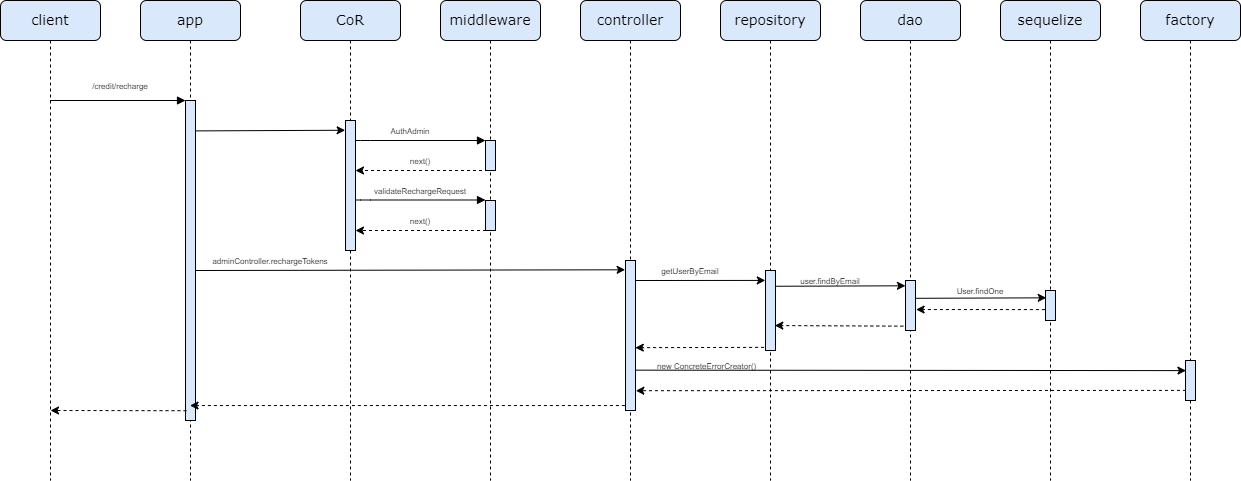

The diagram above was exported from draw.io. Its source (the exported page's mxGraphModel, read from the mxfile embedded in the PNG):
<mxGraphModel dx="1050" dy="557" grid="1" gridSize="10" guides="1" tooltips="1" connect="1" arrows="1" fold="1" page="1" pageScale="1" pageWidth="1100" pageHeight="850" background="none" math="0" shadow="0">
  <root>
    <mxCell id="0" />
    <mxCell id="1" parent="0" />
    <mxCell id="7baba1c4bc27f4b0-2" value="&lt;font style=&quot;font-size: 14px;&quot;&gt;app&lt;/font&gt;" style="shape=umlLifeline;perimeter=lifelinePerimeter;whiteSpace=wrap;html=1;container=1;collapsible=0;recursiveResize=0;outlineConnect=0;rounded=1;shadow=0;comic=0;labelBackgroundColor=none;strokeWidth=1;fontFamily=Verdana;fontSize=12;align=center;fillColor=#dae8fc;strokeColor=#000000;" parent="1" vertex="1">
      <mxGeometry x="240" y="80" width="100" height="480" as="geometry" />
    </mxCell>
    <mxCell id="0iK-NUtsnivw2XBA5Ww8-6" value="" style="html=1;points=[];perimeter=orthogonalPerimeter;rounded=0;shadow=0;comic=0;labelBackgroundColor=none;strokeWidth=1;fontFamily=Verdana;fontSize=12;align=center;fillColor=#dae8fc;strokeColor=#000000;" parent="7baba1c4bc27f4b0-2" vertex="1">
      <mxGeometry x="45" y="100" width="10" height="320" as="geometry" />
    </mxCell>
    <mxCell id="7baba1c4bc27f4b0-3" value="&lt;font style=&quot;font-size: 14px;&quot;&gt;CoR&lt;/font&gt;" style="shape=umlLifeline;perimeter=lifelinePerimeter;whiteSpace=wrap;html=1;container=1;collapsible=0;recursiveResize=0;outlineConnect=0;rounded=1;shadow=0;comic=0;labelBackgroundColor=none;strokeWidth=1;fontFamily=Verdana;fontSize=12;align=center;fillColor=#dae8fc;strokeColor=#000000;" parent="1" vertex="1">
      <mxGeometry x="400" y="80" width="100" height="480" as="geometry" />
    </mxCell>
    <mxCell id="7baba1c4bc27f4b0-13" value="" style="html=1;points=[];perimeter=orthogonalPerimeter;rounded=0;shadow=0;comic=0;labelBackgroundColor=none;strokeWidth=1;fontFamily=Verdana;fontSize=12;align=center;fillColor=#dae8fc;strokeColor=#000000;" parent="7baba1c4bc27f4b0-3" vertex="1">
      <mxGeometry x="45" y="120" width="10" height="130" as="geometry" />
    </mxCell>
    <mxCell id="s3P4rsDwl6qwPSs3HGDm-2" value="" style="endArrow=classic;html=1;rounded=0;exitX=0.1;exitY=0.985;exitDx=0;exitDy=0;exitPerimeter=0;dashed=1;" parent="7baba1c4bc27f4b0-3" target="7baba1c4bc27f4b0-13" edge="1">
      <mxGeometry width="50" height="50" relative="1" as="geometry">
        <mxPoint x="181.5" y="169.99999999999997" as="sourcePoint" />
        <mxPoint x="60" y="170" as="targetPoint" />
      </mxGeometry>
    </mxCell>
    <mxCell id="sqTJhAfY7W0Vra0t6SP7-2" value="" style="html=1;verticalAlign=bottom;endArrow=block;labelBackgroundColor=none;fontFamily=Verdana;fontSize=12;edgeStyle=elbowEdgeStyle;elbow=vertical;" parent="7baba1c4bc27f4b0-3" edge="1">
      <mxGeometry relative="1" as="geometry">
        <mxPoint x="55" y="199.5" as="sourcePoint" />
        <Array as="points">
          <mxPoint x="60" y="199.5" />
        </Array>
        <mxPoint x="185" y="199.5" as="targetPoint" />
      </mxGeometry>
    </mxCell>
    <mxCell id="sqTJhAfY7W0Vra0t6SP7-3" value="" style="endArrow=classic;html=1;rounded=0;exitX=0.1;exitY=0.985;exitDx=0;exitDy=0;exitPerimeter=0;dashed=1;" parent="7baba1c4bc27f4b0-3" edge="1">
      <mxGeometry width="50" height="50" relative="1" as="geometry">
        <mxPoint x="191.5" y="230" as="sourcePoint" />
        <mxPoint x="55" y="230" as="targetPoint" />
      </mxGeometry>
    </mxCell>
    <mxCell id="sqTJhAfY7W0Vra0t6SP7-4" value="" style="endArrow=classic;html=1;rounded=0;exitX=0.98;exitY=0.623;exitDx=0;exitDy=0;exitPerimeter=0;entryX=-0.036;entryY=0.062;entryDx=0;entryDy=0;entryPerimeter=0;" parent="7baba1c4bc27f4b0-3" target="s3P4rsDwl6qwPSs3HGDm-6" edge="1">
      <mxGeometry width="50" height="50" relative="1" as="geometry">
        <mxPoint x="-105.20000000000005" y="270" as="sourcePoint" />
        <mxPoint x="329.5" y="270" as="targetPoint" />
      </mxGeometry>
    </mxCell>
    <mxCell id="7baba1c4bc27f4b0-4" value="&lt;font style=&quot;font-size: 14px;&quot;&gt;middleware&lt;/font&gt;" style="shape=umlLifeline;perimeter=lifelinePerimeter;whiteSpace=wrap;html=1;container=1;collapsible=0;recursiveResize=0;outlineConnect=0;rounded=1;shadow=0;comic=0;labelBackgroundColor=none;strokeWidth=1;fontFamily=Verdana;fontSize=12;align=center;fillColor=#dae8fc;strokeColor=#000000;" parent="1" vertex="1">
      <mxGeometry x="540" y="80" width="100" height="480" as="geometry" />
    </mxCell>
    <mxCell id="7baba1c4bc27f4b0-19" value="" style="html=1;points=[];perimeter=orthogonalPerimeter;rounded=0;shadow=0;comic=0;labelBackgroundColor=none;strokeWidth=1;fontFamily=Verdana;fontSize=12;align=center;fillColor=#dae8fc;strokeColor=#000000;" parent="7baba1c4bc27f4b0-4" vertex="1">
      <mxGeometry x="45" y="140" width="10" height="30" as="geometry" />
    </mxCell>
    <mxCell id="sqTJhAfY7W0Vra0t6SP7-1" value="" style="html=1;points=[];perimeter=orthogonalPerimeter;rounded=0;shadow=0;comic=0;labelBackgroundColor=none;strokeWidth=1;fontFamily=Verdana;fontSize=12;align=center;fillColor=#dae8fc;strokeColor=#000000;" parent="7baba1c4bc27f4b0-4" vertex="1">
      <mxGeometry x="45" y="200" width="10" height="30" as="geometry" />
    </mxCell>
    <mxCell id="7baba1c4bc27f4b0-5" value="&lt;span style=&quot;font-size: 14px;&quot;&gt;controller&lt;/span&gt;" style="shape=umlLifeline;perimeter=lifelinePerimeter;whiteSpace=wrap;html=1;container=1;collapsible=0;recursiveResize=0;outlineConnect=0;rounded=1;shadow=0;comic=0;labelBackgroundColor=none;strokeWidth=1;fontFamily=Verdana;fontSize=12;align=center;fillColor=#dae8fc;strokeColor=#000000;" parent="1" vertex="1">
      <mxGeometry x="680" y="80" width="100" height="480" as="geometry" />
    </mxCell>
    <mxCell id="s3P4rsDwl6qwPSs3HGDm-6" value="" style="html=1;points=[];perimeter=orthogonalPerimeter;rounded=0;shadow=0;comic=0;labelBackgroundColor=none;strokeWidth=1;fontFamily=Verdana;fontSize=12;align=center;fillColor=#dae8fc;strokeColor=#000000;" parent="7baba1c4bc27f4b0-5" vertex="1">
      <mxGeometry x="45" y="260" width="10" height="150" as="geometry" />
    </mxCell>
    <mxCell id="sqTJhAfY7W0Vra0t6SP7-8" value="" style="endArrow=classic;html=1;rounded=0;exitX=1.22;exitY=0.556;exitDx=0;exitDy=0;exitPerimeter=0;entryX=-0.02;entryY=0.124;entryDx=0;entryDy=0;entryPerimeter=0;" parent="7baba1c4bc27f4b0-5" target="s3P4rsDwl6qwPSs3HGDm-11" edge="1">
      <mxGeometry width="50" height="50" relative="1" as="geometry">
        <mxPoint x="55" y="280.00000000000006" as="sourcePoint" />
        <mxPoint x="182.79999999999995" y="280" as="targetPoint" />
      </mxGeometry>
    </mxCell>
    <mxCell id="7baba1c4bc27f4b0-6" value="&lt;span style=&quot;font-size: 14px;&quot;&gt;repository&lt;/span&gt;" style="shape=umlLifeline;perimeter=lifelinePerimeter;whiteSpace=wrap;html=1;container=1;collapsible=0;recursiveResize=0;outlineConnect=0;rounded=1;shadow=0;comic=0;labelBackgroundColor=none;strokeWidth=1;fontFamily=Verdana;fontSize=12;align=center;fillColor=#dae8fc;strokeColor=#000000;" parent="1" vertex="1">
      <mxGeometry x="820" y="80" width="100" height="480" as="geometry" />
    </mxCell>
    <mxCell id="7baba1c4bc27f4b0-7" value="&lt;span style=&quot;font-size: 14px;&quot;&gt;dao&lt;/span&gt;" style="shape=umlLifeline;perimeter=lifelinePerimeter;whiteSpace=wrap;html=1;container=1;collapsible=0;recursiveResize=0;outlineConnect=0;rounded=1;shadow=0;comic=0;labelBackgroundColor=none;strokeWidth=1;fontFamily=Verdana;fontSize=12;align=center;fillColor=#dae8fc;strokeColor=#000000;" parent="1" vertex="1">
      <mxGeometry x="960" y="80" width="100" height="480" as="geometry" />
    </mxCell>
    <mxCell id="sqTJhAfY7W0Vra0t6SP7-7" value="" style="html=1;points=[];perimeter=orthogonalPerimeter;rounded=0;shadow=0;comic=0;labelBackgroundColor=none;strokeWidth=1;fontFamily=Verdana;fontSize=12;align=center;fillColor=#dae8fc;strokeColor=#000000;" parent="7baba1c4bc27f4b0-7" vertex="1">
      <mxGeometry x="45" y="280" width="10" height="50" as="geometry" />
    </mxCell>
    <mxCell id="7baba1c4bc27f4b0-8" value="&lt;font style=&quot;font-size: 14px;&quot;&gt;client&lt;/font&gt;" style="shape=umlLifeline;perimeter=lifelinePerimeter;whiteSpace=wrap;html=1;container=1;collapsible=0;recursiveResize=0;outlineConnect=0;rounded=1;shadow=0;comic=0;labelBackgroundColor=none;strokeWidth=1;fontFamily=Verdana;fontSize=12;align=center;fillColor=#dae8fc;strokeColor=#000000;" parent="1" vertex="1">
      <mxGeometry x="100" y="80" width="100" height="480" as="geometry" />
    </mxCell>
    <mxCell id="7baba1c4bc27f4b0-17" value="" style="html=1;verticalAlign=bottom;endArrow=block;labelBackgroundColor=none;fontFamily=Verdana;fontSize=12;edgeStyle=elbowEdgeStyle;elbow=vertical;" parent="1" source="7baba1c4bc27f4b0-13" edge="1">
      <mxGeometry relative="1" as="geometry">
        <mxPoint x="510" y="220" as="sourcePoint" />
        <Array as="points">
          <mxPoint x="460" y="220" />
        </Array>
        <mxPoint x="585" y="220" as="targetPoint" />
      </mxGeometry>
    </mxCell>
    <mxCell id="7baba1c4bc27f4b0-11" value="" style="html=1;verticalAlign=bottom;endArrow=block;entryX=0;entryY=0;labelBackgroundColor=none;fontFamily=Verdana;fontSize=12;edgeStyle=elbowEdgeStyle;elbow=vertical;" parent="1" source="7baba1c4bc27f4b0-8" edge="1">
      <mxGeometry relative="1" as="geometry">
        <mxPoint x="155" y="180" as="sourcePoint" />
        <mxPoint x="285" y="180" as="targetPoint" />
      </mxGeometry>
    </mxCell>
    <mxCell id="0iK-NUtsnivw2XBA5Ww8-13" value="&lt;font style=&quot;font-size: 8px;&quot;&gt;next()&lt;/font&gt;" style="text;html=1;align=center;verticalAlign=middle;whiteSpace=wrap;rounded=0;" parent="1" vertex="1">
      <mxGeometry x="490" y="230" width="60" height="20" as="geometry" />
    </mxCell>
    <mxCell id="s3P4rsDwl6qwPSs3HGDm-1" value="" style="endArrow=classic;html=1;rounded=0;exitX=0.956;exitY=0.095;exitDx=0;exitDy=0;exitPerimeter=0;entryX=-0.036;entryY=0.075;entryDx=0;entryDy=0;entryPerimeter=0;" parent="1" source="0iK-NUtsnivw2XBA5Ww8-6" target="7baba1c4bc27f4b0-13" edge="1">
      <mxGeometry width="50" height="50" relative="1" as="geometry">
        <mxPoint x="300" y="210" as="sourcePoint" />
        <mxPoint x="449.5" y="210.00000000000006" as="targetPoint" />
      </mxGeometry>
    </mxCell>
    <mxCell id="s3P4rsDwl6qwPSs3HGDm-13" value="&lt;span style=&quot;font-size: 14px;&quot;&gt;factory&lt;/span&gt;" style="shape=umlLifeline;perimeter=lifelinePerimeter;whiteSpace=wrap;html=1;container=1;collapsible=0;recursiveResize=0;outlineConnect=0;rounded=1;shadow=0;comic=0;labelBackgroundColor=none;strokeWidth=1;fontFamily=Verdana;fontSize=12;align=center;fillColor=#dae8fc;strokeColor=#000000;" parent="1" vertex="1">
      <mxGeometry x="1240" y="80" width="100" height="480" as="geometry" />
    </mxCell>
    <mxCell id="sqTJhAfY7W0Vra0t6SP7-14" value="" style="html=1;points=[];perimeter=orthogonalPerimeter;rounded=0;shadow=0;comic=0;labelBackgroundColor=none;strokeWidth=1;fontFamily=Verdana;fontSize=12;align=center;fillColor=#dae8fc;strokeColor=#000000;" parent="s3P4rsDwl6qwPSs3HGDm-13" vertex="1">
      <mxGeometry x="45" y="360" width="10" height="40" as="geometry" />
    </mxCell>
    <mxCell id="s3P4rsDwl6qwPSs3HGDm-25" value="" style="endArrow=classic;html=1;rounded=0;exitX=-0.14;exitY=0.961;exitDx=0;exitDy=0;exitPerimeter=0;dashed=1;entryX=0.98;entryY=0.581;entryDx=0;entryDy=0;entryPerimeter=0;" parent="1" source="s3P4rsDwl6qwPSs3HGDm-11" target="s3P4rsDwl6qwPSs3HGDm-6" edge="1">
      <mxGeometry width="50" height="50" relative="1" as="geometry">
        <mxPoint x="770" y="600" as="sourcePoint" />
        <mxPoint x="820" y="550" as="targetPoint" />
      </mxGeometry>
    </mxCell>
    <mxCell id="s3P4rsDwl6qwPSs3HGDm-27" value="" style="endArrow=classic;html=1;rounded=0;exitX=-0.06;exitY=0.967;exitDx=0;exitDy=0;exitPerimeter=0;dashed=1;" parent="1" source="s3P4rsDwl6qwPSs3HGDm-6" target="7baba1c4bc27f4b0-2" edge="1">
      <mxGeometry width="50" height="50" relative="1" as="geometry">
        <mxPoint x="470" y="440" as="sourcePoint" />
        <mxPoint x="520" y="390" as="targetPoint" />
      </mxGeometry>
    </mxCell>
    <mxCell id="sqTJhAfY7W0Vra0t6SP7-6" value="&lt;span style=&quot;font-size: 14px;&quot;&gt;sequelize&lt;/span&gt;" style="shape=umlLifeline;perimeter=lifelinePerimeter;whiteSpace=wrap;html=1;container=1;collapsible=0;recursiveResize=0;outlineConnect=0;rounded=1;shadow=0;comic=0;labelBackgroundColor=none;strokeWidth=1;fontFamily=Verdana;fontSize=12;align=center;fillColor=#dae8fc;strokeColor=#000000;" parent="1" vertex="1">
      <mxGeometry x="1100" y="80" width="100" height="480" as="geometry" />
    </mxCell>
    <mxCell id="sqTJhAfY7W0Vra0t6SP7-12" value="" style="html=1;points=[];perimeter=orthogonalPerimeter;rounded=0;shadow=0;comic=0;labelBackgroundColor=none;strokeWidth=1;fontFamily=Verdana;fontSize=12;align=center;fillColor=#dae8fc;strokeColor=#000000;" parent="sqTJhAfY7W0Vra0t6SP7-6" vertex="1">
      <mxGeometry x="45" y="290" width="10" height="30" as="geometry" />
    </mxCell>
    <mxCell id="s3P4rsDwl6qwPSs3HGDm-11" value="" style="html=1;points=[];perimeter=orthogonalPerimeter;rounded=0;shadow=0;comic=0;labelBackgroundColor=none;strokeWidth=1;fontFamily=Verdana;fontSize=12;align=center;fillColor=#dae8fc;strokeColor=#000000;" parent="1" vertex="1">
      <mxGeometry x="865" y="350" width="10" height="80" as="geometry" />
    </mxCell>
    <mxCell id="sqTJhAfY7W0Vra0t6SP7-9" value="" style="endArrow=classic;html=1;rounded=0;exitX=1.06;exitY=0.197;exitDx=0;exitDy=0;exitPerimeter=0;entryX=-0.004;entryY=0.106;entryDx=0;entryDy=0;entryPerimeter=0;" parent="1" source="s3P4rsDwl6qwPSs3HGDm-11" target="sqTJhAfY7W0Vra0t6SP7-7" edge="1">
      <mxGeometry width="50" height="50" relative="1" as="geometry">
        <mxPoint x="880" y="365" as="sourcePoint" />
        <mxPoint x="980" y="370" as="targetPoint" />
      </mxGeometry>
    </mxCell>
    <mxCell id="sqTJhAfY7W0Vra0t6SP7-10" value="" style="endArrow=classic;html=1;rounded=0;exitX=-0.22;exitY=0.913;exitDx=0;exitDy=0;exitPerimeter=0;dashed=1;entryX=0.927;entryY=0.688;entryDx=0;entryDy=0;entryPerimeter=0;" parent="1" source="sqTJhAfY7W0Vra0t6SP7-7" target="s3P4rsDwl6qwPSs3HGDm-11" edge="1">
      <mxGeometry width="50" height="50" relative="1" as="geometry">
        <mxPoint x="920" y="380" as="sourcePoint" />
        <mxPoint x="970" y="330" as="targetPoint" />
      </mxGeometry>
    </mxCell>
    <mxCell id="sqTJhAfY7W0Vra0t6SP7-11" value="" style="endArrow=classic;html=1;rounded=0;exitX=1.06;exitY=0.356;exitDx=0;exitDy=0;exitPerimeter=0;entryX=0.073;entryY=0.244;entryDx=0;entryDy=0;entryPerimeter=0;" parent="1" source="sqTJhAfY7W0Vra0t6SP7-7" target="sqTJhAfY7W0Vra0t6SP7-12" edge="1">
      <mxGeometry width="50" height="50" relative="1" as="geometry">
        <mxPoint x="1010" y="375" as="sourcePoint" />
        <mxPoint x="1090" y="300" as="targetPoint" />
      </mxGeometry>
    </mxCell>
    <mxCell id="sqTJhAfY7W0Vra0t6SP7-13" value="" style="endArrow=classic;html=1;rounded=0;exitX=-0.06;exitY=0.636;exitDx=0;exitDy=0;exitPerimeter=0;dashed=1;entryX=1.06;entryY=0.581;entryDx=0;entryDy=0;entryPerimeter=0;" parent="1" source="sqTJhAfY7W0Vra0t6SP7-12" target="sqTJhAfY7W0Vra0t6SP7-7" edge="1">
      <mxGeometry width="50" height="50" relative="1" as="geometry">
        <mxPoint x="1150.8000000000002" y="389.5" as="sourcePoint" />
        <mxPoint x="1009.5" y="389.5" as="targetPoint" />
      </mxGeometry>
    </mxCell>
    <mxCell id="sqTJhAfY7W0Vra0t6SP7-15" value="" style="endArrow=classic;html=1;rounded=0;exitX=1.033;exitY=0.731;exitDx=0;exitDy=0;exitPerimeter=0;entryX=0.047;entryY=0.253;entryDx=0;entryDy=0;entryPerimeter=0;" parent="1" source="s3P4rsDwl6qwPSs3HGDm-6" target="sqTJhAfY7W0Vra0t6SP7-14" edge="1">
      <mxGeometry width="50" height="50" relative="1" as="geometry">
        <mxPoint x="733.05" y="450.00000000000006" as="sourcePoint" />
        <mxPoint x="1286.95" y="450.00000000000006" as="targetPoint" />
      </mxGeometry>
    </mxCell>
    <mxCell id="sqTJhAfY7W0Vra0t6SP7-17" value="" style="endArrow=classic;html=1;rounded=0;exitX=0.1;exitY=0.87;exitDx=0;exitDy=0;exitPerimeter=0;dashed=1;" parent="1" edge="1">
      <mxGeometry width="50" height="50" relative="1" as="geometry">
        <mxPoint x="286" y="490.20000000000005" as="sourcePoint" />
        <mxPoint x="150" y="490" as="targetPoint" />
      </mxGeometry>
    </mxCell>
    <mxCell id="-8UiH4DUGgjrX8rOrCVC-1" value="&lt;font style=&quot;font-size: 8px;&quot;&gt;/credit/recharge&lt;/font&gt;" style="text;html=1;align=center;verticalAlign=middle;whiteSpace=wrap;rounded=0;" parent="1" vertex="1">
      <mxGeometry x="190" y="150" width="60" height="30" as="geometry" />
    </mxCell>
    <mxCell id="-8UiH4DUGgjrX8rOrCVC-2" value="&lt;font style=&quot;font-size: 8px;&quot;&gt;AuthAdmin&lt;/font&gt;" style="text;html=1;align=center;verticalAlign=middle;whiteSpace=wrap;rounded=0;" parent="1" vertex="1">
      <mxGeometry x="480" y="200" width="60" height="20" as="geometry" />
    </mxCell>
    <mxCell id="-8UiH4DUGgjrX8rOrCVC-3" value="&lt;font style=&quot;font-size: 8px;&quot;&gt;validateRechargeRequest&lt;/font&gt;" style="text;html=1;align=center;verticalAlign=middle;whiteSpace=wrap;rounded=0;" parent="1" vertex="1">
      <mxGeometry x="490" y="260" width="60" height="20" as="geometry" />
    </mxCell>
    <mxCell id="-8UiH4DUGgjrX8rOrCVC-4" value="&lt;font style=&quot;font-size: 8px;&quot;&gt;next()&lt;/font&gt;" style="text;html=1;align=center;verticalAlign=middle;whiteSpace=wrap;rounded=0;" parent="1" vertex="1">
      <mxGeometry x="490" y="290" width="60" height="20" as="geometry" />
    </mxCell>
    <mxCell id="-8UiH4DUGgjrX8rOrCVC-6" value="&lt;font style=&quot;font-size: 8px;&quot;&gt;adminController.rechargeTokens&lt;/font&gt;" style="text;html=1;align=center;verticalAlign=middle;whiteSpace=wrap;rounded=0;" parent="1" vertex="1">
      <mxGeometry x="340" y="330" width="60" height="20" as="geometry" />
    </mxCell>
    <mxCell id="-8UiH4DUGgjrX8rOrCVC-7" value="&lt;font style=&quot;font-size: 8px;&quot;&gt;getUserByEmail&lt;/font&gt;" style="text;html=1;align=center;verticalAlign=middle;whiteSpace=wrap;rounded=0;" parent="1" vertex="1">
      <mxGeometry x="760" y="340" width="60" height="20" as="geometry" />
    </mxCell>
    <mxCell id="-8UiH4DUGgjrX8rOrCVC-8" value="&lt;font style=&quot;font-size: 8px;&quot;&gt;user.findByEmail&lt;/font&gt;" style="text;html=1;align=center;verticalAlign=middle;whiteSpace=wrap;rounded=0;" parent="1" vertex="1">
      <mxGeometry x="900" y="350" width="60" height="20" as="geometry" />
    </mxCell>
    <mxCell id="-8UiH4DUGgjrX8rOrCVC-9" value="&lt;font style=&quot;font-size: 8px;&quot;&gt;User.findOne&lt;/font&gt;" style="text;html=1;align=center;verticalAlign=middle;whiteSpace=wrap;rounded=0;" parent="1" vertex="1">
      <mxGeometry x="1050" y="360" width="60" height="20" as="geometry" />
    </mxCell>
    <mxCell id="sqTJhAfY7W0Vra0t6SP7-16" value="" style="endArrow=classic;html=1;rounded=0;exitX=0.047;exitY=0.747;exitDx=0;exitDy=0;exitPerimeter=0;dashed=1;entryX=1.033;entryY=0.868;entryDx=0;entryDy=0;entryPerimeter=0;" parent="1" source="sqTJhAfY7W0Vra0t6SP7-14" target="s3P4rsDwl6qwPSs3HGDm-6" edge="1">
      <mxGeometry width="50" height="50" relative="1" as="geometry">
        <mxPoint x="1282.3000000000002" y="469.99999999999994" as="sourcePoint" />
        <mxPoint x="725" y="469.99999999999994" as="targetPoint" />
      </mxGeometry>
    </mxCell>
    <mxCell id="-8UiH4DUGgjrX8rOrCVC-10" value="&amp;nbsp;&lt;font style=&quot;font-size: 8px;&quot;&gt;new ConcreteErrorCreator()&lt;/font&gt;" style="text;html=1;align=center;verticalAlign=middle;whiteSpace=wrap;rounded=0;" parent="1" vertex="1">
      <mxGeometry x="750" y="440" width="110" height="10" as="geometry" />
    </mxCell>
  </root>
</mxGraphModel>